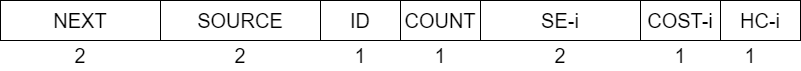

The diagram above was exported from draw.io. Its source (the exported page's mxGraphModel, read from the mxfile embedded in the PNG):
<mxGraphModel dx="1259" dy="620" grid="1" gridSize="10" guides="1" tooltips="1" connect="1" arrows="1" fold="1" page="1" pageScale="1" pageWidth="1169" pageHeight="827" math="0" shadow="0">
  <root>
    <mxCell id="0" />
    <mxCell id="1" parent="0" />
    <mxCell id="cihBcYHhJHzFEpQVIaR2-1" value="NEXT" style="whiteSpace=wrap;html=1;fontSize=20;" vertex="1" parent="1">
      <mxGeometry x="80" y="120" width="160" height="40" as="geometry" />
    </mxCell>
    <mxCell id="cihBcYHhJHzFEpQVIaR2-2" value="SOURCE" style="whiteSpace=wrap;html=1;fontSize=20;" vertex="1" parent="1">
      <mxGeometry x="240" y="120" width="160" height="40" as="geometry" />
    </mxCell>
    <mxCell id="cihBcYHhJHzFEpQVIaR2-3" value="ID" style="whiteSpace=wrap;html=1;fontSize=20;" vertex="1" parent="1">
      <mxGeometry x="400" y="120" width="80" height="40" as="geometry" />
    </mxCell>
    <mxCell id="cihBcYHhJHzFEpQVIaR2-10" value="1" style="text;html=1;strokeColor=none;fillColor=none;align=center;verticalAlign=middle;whiteSpace=wrap;rounded=0;fontSize=20;" vertex="1" parent="1">
      <mxGeometry x="410" y="160" width="60" height="30" as="geometry" />
    </mxCell>
    <mxCell id="cihBcYHhJHzFEpQVIaR2-13" value="2" style="text;html=1;strokeColor=none;fillColor=none;align=center;verticalAlign=middle;whiteSpace=wrap;rounded=0;fontSize=20;" vertex="1" parent="1">
      <mxGeometry x="130" y="160" width="60" height="30" as="geometry" />
    </mxCell>
    <mxCell id="cihBcYHhJHzFEpQVIaR2-14" value="2" style="text;html=1;strokeColor=none;fillColor=none;align=center;verticalAlign=middle;whiteSpace=wrap;rounded=0;fontSize=20;" vertex="1" parent="1">
      <mxGeometry x="290" y="160" width="60" height="30" as="geometry" />
    </mxCell>
    <mxCell id="cihBcYHhJHzFEpQVIaR2-27" value="COUNT" style="whiteSpace=wrap;html=1;fontSize=20;" vertex="1" parent="1">
      <mxGeometry x="480" y="120" width="80" height="40" as="geometry" />
    </mxCell>
    <mxCell id="cihBcYHhJHzFEpQVIaR2-28" value="1" style="text;html=1;strokeColor=none;fillColor=none;align=center;verticalAlign=middle;whiteSpace=wrap;rounded=0;fontSize=20;" vertex="1" parent="1">
      <mxGeometry x="490" y="160" width="60" height="30" as="geometry" />
    </mxCell>
    <mxCell id="cihBcYHhJHzFEpQVIaR2-29" value="SE-i" style="whiteSpace=wrap;html=1;fontSize=20;" vertex="1" parent="1">
      <mxGeometry x="560" y="120" width="160" height="40" as="geometry" />
    </mxCell>
    <mxCell id="cihBcYHhJHzFEpQVIaR2-30" value="COST-i" style="whiteSpace=wrap;html=1;fontSize=20;" vertex="1" parent="1">
      <mxGeometry x="720" y="120" width="80" height="40" as="geometry" />
    </mxCell>
    <mxCell id="cihBcYHhJHzFEpQVIaR2-31" value="HC-i" style="whiteSpace=wrap;html=1;fontSize=20;" vertex="1" parent="1">
      <mxGeometry x="800" y="120" width="80" height="40" as="geometry" />
    </mxCell>
    <mxCell id="cihBcYHhJHzFEpQVIaR2-32" value="1" style="text;html=1;strokeColor=none;fillColor=none;align=center;verticalAlign=middle;whiteSpace=wrap;rounded=0;fontSize=20;" vertex="1" parent="1">
      <mxGeometry x="730" y="160" width="60" height="30" as="geometry" />
    </mxCell>
    <mxCell id="cihBcYHhJHzFEpQVIaR2-33" value="1" style="text;html=1;strokeColor=none;fillColor=none;align=center;verticalAlign=middle;whiteSpace=wrap;rounded=0;fontSize=20;" vertex="1" parent="1">
      <mxGeometry x="800" y="160" width="60" height="30" as="geometry" />
    </mxCell>
    <mxCell id="cihBcYHhJHzFEpQVIaR2-34" value="2" style="text;html=1;strokeColor=none;fillColor=none;align=center;verticalAlign=middle;whiteSpace=wrap;rounded=0;fontSize=20;" vertex="1" parent="1">
      <mxGeometry x="610" y="160" width="60" height="30" as="geometry" />
    </mxCell>
  </root>
</mxGraphModel>